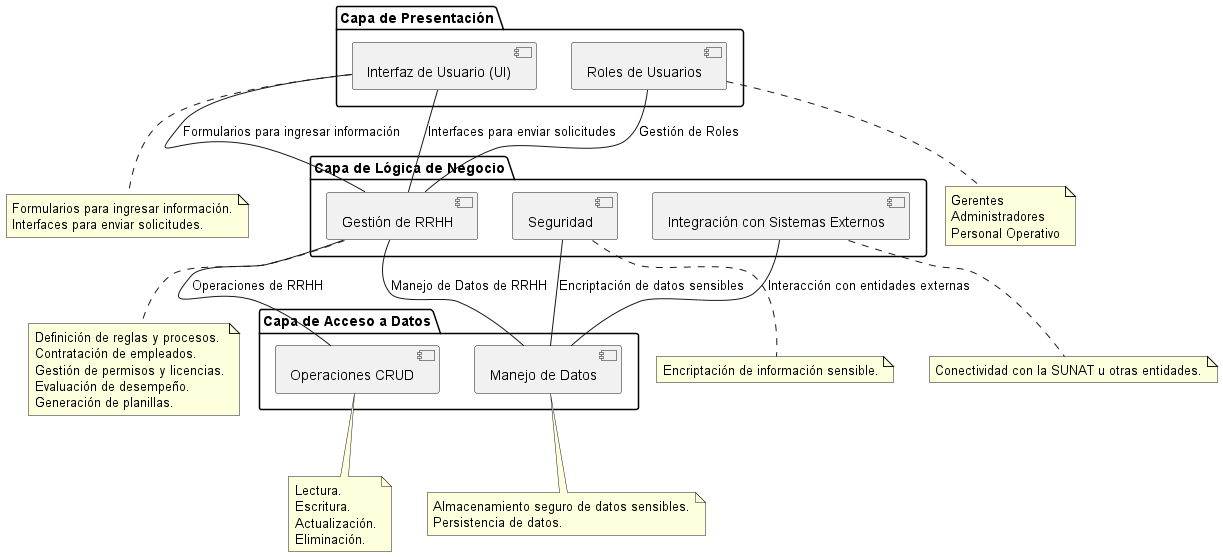

The diagram above was rendered by PlantUML. Its source (embedded in the PNG):
@startuml

package "Capa de Presentación" {
  [Interfaz de Usuario (UI)] as UI
  [Roles de Usuarios] as Roles
}

package "Capa de Lógica de Negocio" {
  [Gestión de RRHH] as RRHH
  [Seguridad] as Seguridad
  [Integración con Sistemas Externos] as Integracion
}

package "Capa de Acceso a Datos" {
  [Operaciones CRUD] as CRUD
  [Manejo de Datos] as Datos
}

UI -- RRHH : Formularios para ingresar información
UI -- RRHH : Interfaces para enviar solicitudes
Roles -- RRHH : Gestión de Roles

RRHH -- CRUD : Operaciones de RRHH
RRHH -- Datos : Manejo de Datos de RRHH
Seguridad -- Datos : Encriptación de datos sensibles
Integracion -- Datos : Interacción con entidades externas

note bottom of UI
  Formularios para ingresar información.
  Interfaces para enviar solicitudes.
end note

note bottom of Roles
  Gerentes
  Administradores
  Personal Operativo
end note

note bottom of RRHH
  Definición de reglas y procesos.
  Contratación de empleados.
  Gestión de permisos y licencias.
  Evaluación de desempeño.
  Generación de planillas.
end note

note bottom of Seguridad
  Encriptación de información sensible.
end note

note bottom of Integracion
  Conectividad con la SUNAT u otras entidades.
end note

note bottom of CRUD
  Lectura.
  Escritura.
  Actualización.
  Eliminación.
end note

note bottom of Datos
  Almacenamiento seguro de datos sensibles.
  Persistencia de datos.
end note

@enduml